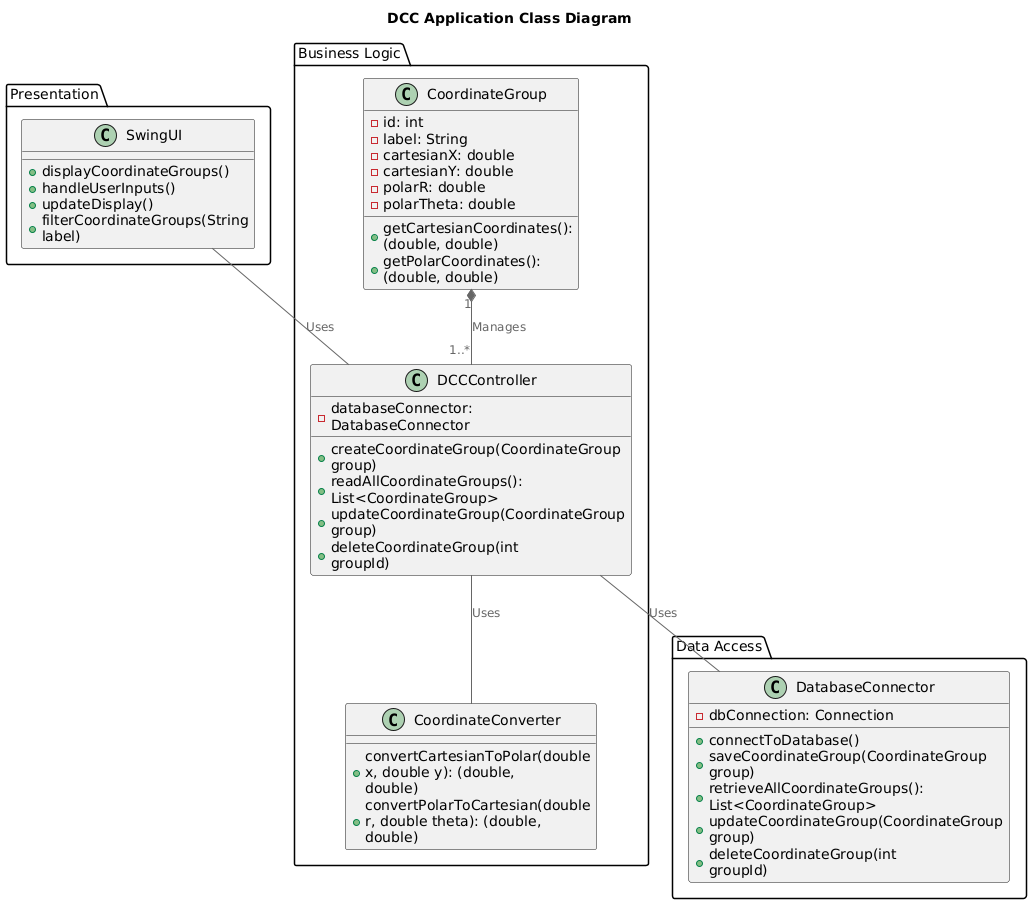

The diagram above was rendered by PlantUML. Its source (embedded in the PNG):
@startuml
!include <C4/C4_Context>

title DCC Application Class Diagram

package "Presentation" {
  class SwingUI {
    + displayCoordinateGroups()
    + handleUserInputs()
    + updateDisplay()
    + filterCoordinateGroups(String label)
  }
}

package "Business Logic" {
  class CoordinateGroup {
    - id: int
    - label: String
    - cartesianX: double
    - cartesianY: double
    - polarR: double
    - polarTheta: double
    + getCartesianCoordinates(): (double, double)
    + getPolarCoordinates(): (double, double)
  }

  class CoordinateConverter {
    + convertCartesianToPolar(double x, double y): (double, double)
    + convertPolarToCartesian(double r, double theta): (double, double)
  }

  class DCCController {
    - databaseConnector: DatabaseConnector
    + createCoordinateGroup(CoordinateGroup group)
    + readAllCoordinateGroups(): List<CoordinateGroup>
    + updateCoordinateGroup(CoordinateGroup group)
    + deleteCoordinateGroup(int groupId)
  }
}

package "Data Access" {
  class DatabaseConnector {
    - dbConnection: Connection
    + connectToDatabase()
    + saveCoordinateGroup(CoordinateGroup group)
    + retrieveAllCoordinateGroups(): List<CoordinateGroup>
    + updateCoordinateGroup(CoordinateGroup group)
    + deleteCoordinateGroup(int groupId)
  }
}

SwingUI -- DCCController: Uses
DCCController -- CoordinateConverter: Uses
DCCController -- DatabaseConnector: Uses
CoordinateGroup "1" *-- "1..*" DCCController: Manages


@enduml